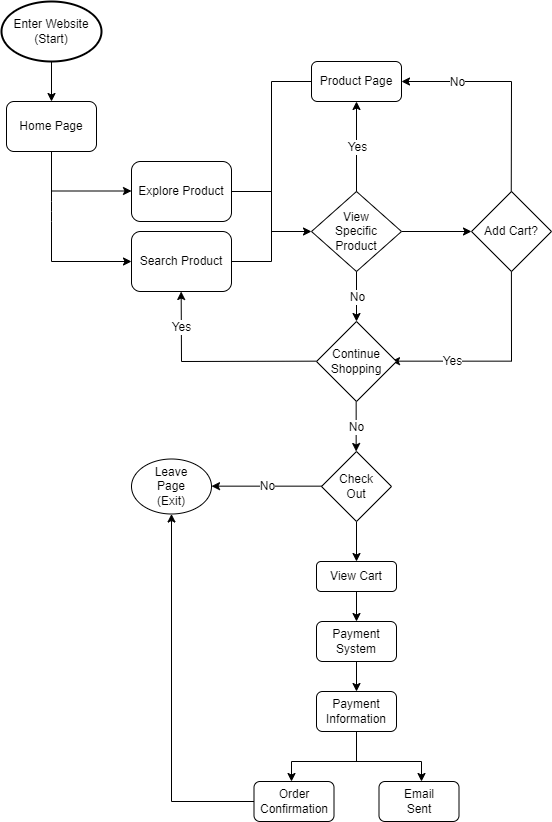

The diagram above was exported from draw.io. Its source (the exported page's mxGraphModel, read from the mxfile embedded in the PNG):
<mxGraphModel dx="820" dy="566" grid="1" gridSize="10" guides="1" tooltips="1" connect="1" arrows="1" fold="1" page="1" pageScale="1" pageWidth="850" pageHeight="1100" math="0" shadow="0">
  <root>
    <mxCell id="0" />
    <mxCell id="1" parent="0" />
    <mxCell id="4" style="edgeStyle=none;html=1;exitX=0.5;exitY=1;exitDx=0;exitDy=0;exitPerimeter=0;" edge="1" parent="1" source="2" target="5">
      <mxGeometry relative="1" as="geometry">
        <mxPoint x="140" y="120" as="targetPoint" />
      </mxGeometry>
    </mxCell>
    <mxCell id="2" value="Enter Website&lt;br&gt;(Start)" style="strokeWidth=2;html=1;shape=mxgraph.flowchart.start_1;whiteSpace=wrap;" vertex="1" parent="1">
      <mxGeometry x="90" y="20" width="100" height="60" as="geometry" />
    </mxCell>
    <mxCell id="5" value="Home Page" style="rounded=1;whiteSpace=wrap;html=1;" vertex="1" parent="1">
      <mxGeometry x="95" y="120" width="90" height="50" as="geometry" />
    </mxCell>
    <mxCell id="13" value="" style="endArrow=none;html=1;exitX=0.5;exitY=1;exitDx=0;exitDy=0;" edge="1" parent="1" source="5">
      <mxGeometry width="50" height="50" relative="1" as="geometry">
        <mxPoint x="390" y="310" as="sourcePoint" />
        <mxPoint x="140" y="280" as="targetPoint" />
        <Array as="points">
          <mxPoint x="140" y="230" />
        </Array>
      </mxGeometry>
    </mxCell>
    <mxCell id="14" value="" style="endArrow=classic;html=1;" edge="1" parent="1">
      <mxGeometry width="50" height="50" relative="1" as="geometry">
        <mxPoint x="140" y="209.5" as="sourcePoint" />
        <mxPoint x="220" y="209.5" as="targetPoint" />
      </mxGeometry>
    </mxCell>
    <mxCell id="15" value="" style="endArrow=classic;html=1;" edge="1" parent="1">
      <mxGeometry width="50" height="50" relative="1" as="geometry">
        <mxPoint x="140" y="280" as="sourcePoint" />
        <mxPoint x="220" y="280" as="targetPoint" />
      </mxGeometry>
    </mxCell>
    <mxCell id="16" value="&lt;font style=&quot;font-size: 12px&quot;&gt;Explore Product&lt;/font&gt;" style="rounded=1;whiteSpace=wrap;html=1;" vertex="1" parent="1">
      <mxGeometry x="220" y="180" width="100" height="60" as="geometry" />
    </mxCell>
    <mxCell id="17" value="&lt;font style=&quot;font-size: 12px&quot;&gt;Search Product&lt;/font&gt;" style="rounded=1;whiteSpace=wrap;html=1;" vertex="1" parent="1">
      <mxGeometry x="220" y="250" width="100" height="60" as="geometry" />
    </mxCell>
    <mxCell id="19" value="" style="endArrow=none;html=1;fontSize=12;exitX=1;exitY=0.5;exitDx=0;exitDy=0;" edge="1" parent="1" source="16">
      <mxGeometry width="50" height="50" relative="1" as="geometry">
        <mxPoint x="390" y="310" as="sourcePoint" />
        <mxPoint x="360" y="210" as="targetPoint" />
      </mxGeometry>
    </mxCell>
    <mxCell id="20" value="" style="endArrow=none;html=1;fontSize=12;exitX=1;exitY=0.5;exitDx=0;exitDy=0;" edge="1" parent="1" source="17">
      <mxGeometry width="50" height="50" relative="1" as="geometry">
        <mxPoint x="330" y="220" as="sourcePoint" />
        <mxPoint x="360" y="280" as="targetPoint" />
      </mxGeometry>
    </mxCell>
    <mxCell id="22" value="" style="endArrow=none;html=1;fontSize=12;" edge="1" parent="1">
      <mxGeometry width="50" height="50" relative="1" as="geometry">
        <mxPoint x="360" y="100" as="sourcePoint" />
        <mxPoint x="360" y="280" as="targetPoint" />
      </mxGeometry>
    </mxCell>
    <mxCell id="23" value="" style="endArrow=classic;html=1;fontSize=12;" edge="1" parent="1">
      <mxGeometry width="50" height="50" relative="1" as="geometry">
        <mxPoint x="360" y="250" as="sourcePoint" />
        <mxPoint x="400" y="250" as="targetPoint" />
      </mxGeometry>
    </mxCell>
    <mxCell id="26" value="" style="edgeStyle=none;html=1;fontSize=12;" edge="1" parent="1" source="24" target="25">
      <mxGeometry relative="1" as="geometry" />
    </mxCell>
    <mxCell id="24" value="View&lt;br&gt;Specific&lt;br&gt;Product" style="rhombus;whiteSpace=wrap;html=1;fontSize=12;" vertex="1" parent="1">
      <mxGeometry x="400" y="210" width="90" height="80" as="geometry" />
    </mxCell>
    <mxCell id="25" value="Add Cart?" style="rhombus;whiteSpace=wrap;html=1;fontSize=12;" vertex="1" parent="1">
      <mxGeometry x="560" y="210" width="80" height="80" as="geometry" />
    </mxCell>
    <mxCell id="31" value="Product Page" style="rounded=1;whiteSpace=wrap;html=1;" vertex="1" parent="1">
      <mxGeometry x="400" y="80" width="90" height="40" as="geometry" />
    </mxCell>
    <mxCell id="34" value="" style="endArrow=none;html=1;fontSize=12;" edge="1" parent="1">
      <mxGeometry width="50" height="50" relative="1" as="geometry">
        <mxPoint x="599.75" y="210" as="sourcePoint" />
        <mxPoint x="600" y="100" as="targetPoint" />
      </mxGeometry>
    </mxCell>
    <mxCell id="37" value="" style="endArrow=classic;html=1;fontSize=12;entryX=1;entryY=0.5;entryDx=0;entryDy=0;" edge="1" parent="1" target="31">
      <mxGeometry relative="1" as="geometry">
        <mxPoint x="600" y="100" as="sourcePoint" />
        <mxPoint x="600" y="170" as="targetPoint" />
      </mxGeometry>
    </mxCell>
    <mxCell id="38" value="No" style="edgeLabel;resizable=0;html=1;align=center;verticalAlign=middle;fontSize=12;" connectable="0" vertex="1" parent="37">
      <mxGeometry relative="1" as="geometry" />
    </mxCell>
    <mxCell id="39" value="" style="endArrow=classic;html=1;fontSize=12;exitX=0.5;exitY=0;exitDx=0;exitDy=0;entryX=0.5;entryY=1;entryDx=0;entryDy=0;" edge="1" parent="1" source="24" target="31">
      <mxGeometry relative="1" as="geometry">
        <mxPoint x="500" y="210" as="sourcePoint" />
        <mxPoint x="600" y="210" as="targetPoint" />
        <Array as="points" />
      </mxGeometry>
    </mxCell>
    <mxCell id="40" value="Yes" style="edgeLabel;resizable=0;html=1;align=center;verticalAlign=middle;fontSize=12;" connectable="0" vertex="1" parent="39">
      <mxGeometry relative="1" as="geometry" />
    </mxCell>
    <mxCell id="41" value="" style="endArrow=classic;html=1;fontSize=12;exitX=0.5;exitY=1;exitDx=0;exitDy=0;" edge="1" parent="1" source="24">
      <mxGeometry relative="1" as="geometry">
        <mxPoint x="530" y="270" as="sourcePoint" />
        <mxPoint x="445" y="340" as="targetPoint" />
      </mxGeometry>
    </mxCell>
    <mxCell id="42" value="No" style="edgeLabel;resizable=0;html=1;align=center;verticalAlign=middle;fontSize=12;" connectable="0" vertex="1" parent="41">
      <mxGeometry relative="1" as="geometry" />
    </mxCell>
    <mxCell id="44" value="" style="endArrow=none;html=1;fontSize=12;" edge="1" parent="1">
      <mxGeometry width="50" height="50" relative="1" as="geometry">
        <mxPoint x="600" y="380" as="sourcePoint" />
        <mxPoint x="599.91" y="290" as="targetPoint" />
      </mxGeometry>
    </mxCell>
    <mxCell id="45" value="" style="endArrow=classic;html=1;fontSize=12;" edge="1" parent="1">
      <mxGeometry relative="1" as="geometry">
        <mxPoint x="600" y="379.66" as="sourcePoint" />
        <mxPoint x="480" y="379.66" as="targetPoint" />
      </mxGeometry>
    </mxCell>
    <mxCell id="46" value="Yes" style="edgeLabel;resizable=0;html=1;align=center;verticalAlign=middle;fontSize=12;" connectable="0" vertex="1" parent="45">
      <mxGeometry relative="1" as="geometry" />
    </mxCell>
    <mxCell id="47" value="" style="endArrow=classic;html=1;fontSize=12;entryX=0.5;entryY=1;entryDx=0;entryDy=0;" edge="1" parent="1">
      <mxGeometry relative="1" as="geometry">
        <mxPoint x="270" y="380" as="sourcePoint" />
        <mxPoint x="269.6600000000001" y="310" as="targetPoint" />
        <Array as="points" />
      </mxGeometry>
    </mxCell>
    <mxCell id="48" value="Yes" style="edgeLabel;resizable=0;html=1;align=center;verticalAlign=middle;fontSize=12;" connectable="0" vertex="1" parent="47">
      <mxGeometry relative="1" as="geometry" />
    </mxCell>
    <mxCell id="49" value="" style="endArrow=none;html=1;fontSize=12;entryX=0;entryY=0.5;entryDx=0;entryDy=0;" edge="1" parent="1">
      <mxGeometry width="50" height="50" relative="1" as="geometry">
        <mxPoint x="270" y="380" as="sourcePoint" />
        <mxPoint x="405.0000000000001" y="379.66" as="targetPoint" />
      </mxGeometry>
    </mxCell>
    <mxCell id="50" value="" style="endArrow=classic;html=1;fontSize=12;exitX=0.5;exitY=1;exitDx=0;exitDy=0;" edge="1" parent="1">
      <mxGeometry relative="1" as="geometry">
        <mxPoint x="444.66000000000014" y="420" as="sourcePoint" />
        <mxPoint x="444.66000000000014" y="470" as="targetPoint" />
      </mxGeometry>
    </mxCell>
    <mxCell id="51" value="No" style="edgeLabel;resizable=0;html=1;align=center;verticalAlign=middle;fontSize=12;" connectable="0" vertex="1" parent="50">
      <mxGeometry relative="1" as="geometry" />
    </mxCell>
    <mxCell id="52" value="Continue&lt;br&gt;Shopping" style="rhombus;whiteSpace=wrap;html=1;fontSize=12;" vertex="1" parent="1">
      <mxGeometry x="405" y="340" width="80" height="80" as="geometry" />
    </mxCell>
    <mxCell id="55" value="" style="edgeStyle=none;html=1;fontSize=12;" edge="1" parent="1" source="53" target="54">
      <mxGeometry relative="1" as="geometry" />
    </mxCell>
    <mxCell id="53" value="Check&lt;br&gt;Out" style="rhombus;whiteSpace=wrap;html=1;fontSize=12;" vertex="1" parent="1">
      <mxGeometry x="410" y="470" width="70" height="70" as="geometry" />
    </mxCell>
    <mxCell id="57" value="" style="edgeStyle=none;html=1;fontSize=12;" edge="1" parent="1" source="54" target="56">
      <mxGeometry relative="1" as="geometry" />
    </mxCell>
    <mxCell id="54" value="View Cart" style="rounded=1;whiteSpace=wrap;html=1;" vertex="1" parent="1">
      <mxGeometry x="405" y="580" width="80" height="30" as="geometry" />
    </mxCell>
    <mxCell id="59" value="" style="edgeStyle=none;html=1;fontSize=12;" edge="1" parent="1" source="56" target="58">
      <mxGeometry relative="1" as="geometry" />
    </mxCell>
    <mxCell id="56" value="Payment&lt;br&gt;System" style="rounded=1;whiteSpace=wrap;html=1;" vertex="1" parent="1">
      <mxGeometry x="405" y="640" width="80" height="40" as="geometry" />
    </mxCell>
    <mxCell id="58" value="Payment&lt;br&gt;Information" style="rounded=1;whiteSpace=wrap;html=1;" vertex="1" parent="1">
      <mxGeometry x="405" y="710" width="80" height="40" as="geometry" />
    </mxCell>
    <mxCell id="60" value="Order&lt;br&gt;Confirmation" style="rounded=1;whiteSpace=wrap;html=1;" vertex="1" parent="1">
      <mxGeometry x="342.5" y="800" width="80" height="40" as="geometry" />
    </mxCell>
    <mxCell id="61" value="Email&lt;br&gt;Sent" style="rounded=1;whiteSpace=wrap;html=1;" vertex="1" parent="1">
      <mxGeometry x="467.5" y="800" width="80" height="40" as="geometry" />
    </mxCell>
    <mxCell id="62" value="" style="endArrow=none;html=1;fontSize=12;entryX=0.5;entryY=1;entryDx=0;entryDy=0;" edge="1" parent="1" target="58">
      <mxGeometry width="50" height="50" relative="1" as="geometry">
        <mxPoint x="445" y="780" as="sourcePoint" />
        <mxPoint x="410" y="820" as="targetPoint" />
      </mxGeometry>
    </mxCell>
    <mxCell id="63" value="" style="endArrow=none;html=1;fontSize=12;" edge="1" parent="1">
      <mxGeometry width="50" height="50" relative="1" as="geometry">
        <mxPoint x="380" y="780" as="sourcePoint" />
        <mxPoint x="510" y="780" as="targetPoint" />
      </mxGeometry>
    </mxCell>
    <mxCell id="64" value="" style="endArrow=classic;html=1;fontSize=12;" edge="1" parent="1">
      <mxGeometry width="50" height="50" relative="1" as="geometry">
        <mxPoint x="380" y="780" as="sourcePoint" />
        <mxPoint x="380" y="800" as="targetPoint" />
      </mxGeometry>
    </mxCell>
    <mxCell id="65" value="" style="endArrow=classic;html=1;fontSize=12;" edge="1" parent="1">
      <mxGeometry width="50" height="50" relative="1" as="geometry">
        <mxPoint x="510" y="780" as="sourcePoint" />
        <mxPoint x="510" y="800" as="targetPoint" />
      </mxGeometry>
    </mxCell>
    <mxCell id="66" value="" style="endArrow=classic;html=1;fontSize=12;entryX=1;entryY=0.5;entryDx=0;entryDy=0;" edge="1" parent="1">
      <mxGeometry relative="1" as="geometry">
        <mxPoint x="410" y="504.66" as="sourcePoint" />
        <mxPoint x="300" y="504.66" as="targetPoint" />
      </mxGeometry>
    </mxCell>
    <mxCell id="67" value="No" style="edgeLabel;resizable=0;html=1;align=center;verticalAlign=middle;fontSize=12;" connectable="0" vertex="1" parent="66">
      <mxGeometry relative="1" as="geometry" />
    </mxCell>
    <mxCell id="68" value="Leave&lt;br&gt;Page&lt;br&gt;(Exit)" style="ellipse;whiteSpace=wrap;html=1;fontSize=12;" vertex="1" parent="1">
      <mxGeometry x="220" y="477.5" width="80" height="55" as="geometry" />
    </mxCell>
    <mxCell id="69" value="" style="endArrow=none;html=1;fontSize=12;exitX=0;exitY=0.5;exitDx=0;exitDy=0;" edge="1" parent="1" source="60">
      <mxGeometry width="50" height="50" relative="1" as="geometry">
        <mxPoint x="350" y="760" as="sourcePoint" />
        <mxPoint x="260" y="820" as="targetPoint" />
      </mxGeometry>
    </mxCell>
    <mxCell id="70" value="" style="endArrow=classic;html=1;fontSize=12;entryX=0.5;entryY=1;entryDx=0;entryDy=0;" edge="1" parent="1" target="68">
      <mxGeometry width="50" height="50" relative="1" as="geometry">
        <mxPoint x="260" y="820" as="sourcePoint" />
        <mxPoint x="400" y="640" as="targetPoint" />
      </mxGeometry>
    </mxCell>
    <mxCell id="71" value="" style="endArrow=none;html=1;fontSize=12;entryX=0;entryY=0.5;entryDx=0;entryDy=0;" edge="1" parent="1" target="31">
      <mxGeometry width="50" height="50" relative="1" as="geometry">
        <mxPoint x="360" y="100" as="sourcePoint" />
        <mxPoint x="400" y="190" as="targetPoint" />
      </mxGeometry>
    </mxCell>
  </root>
</mxGraphModel>